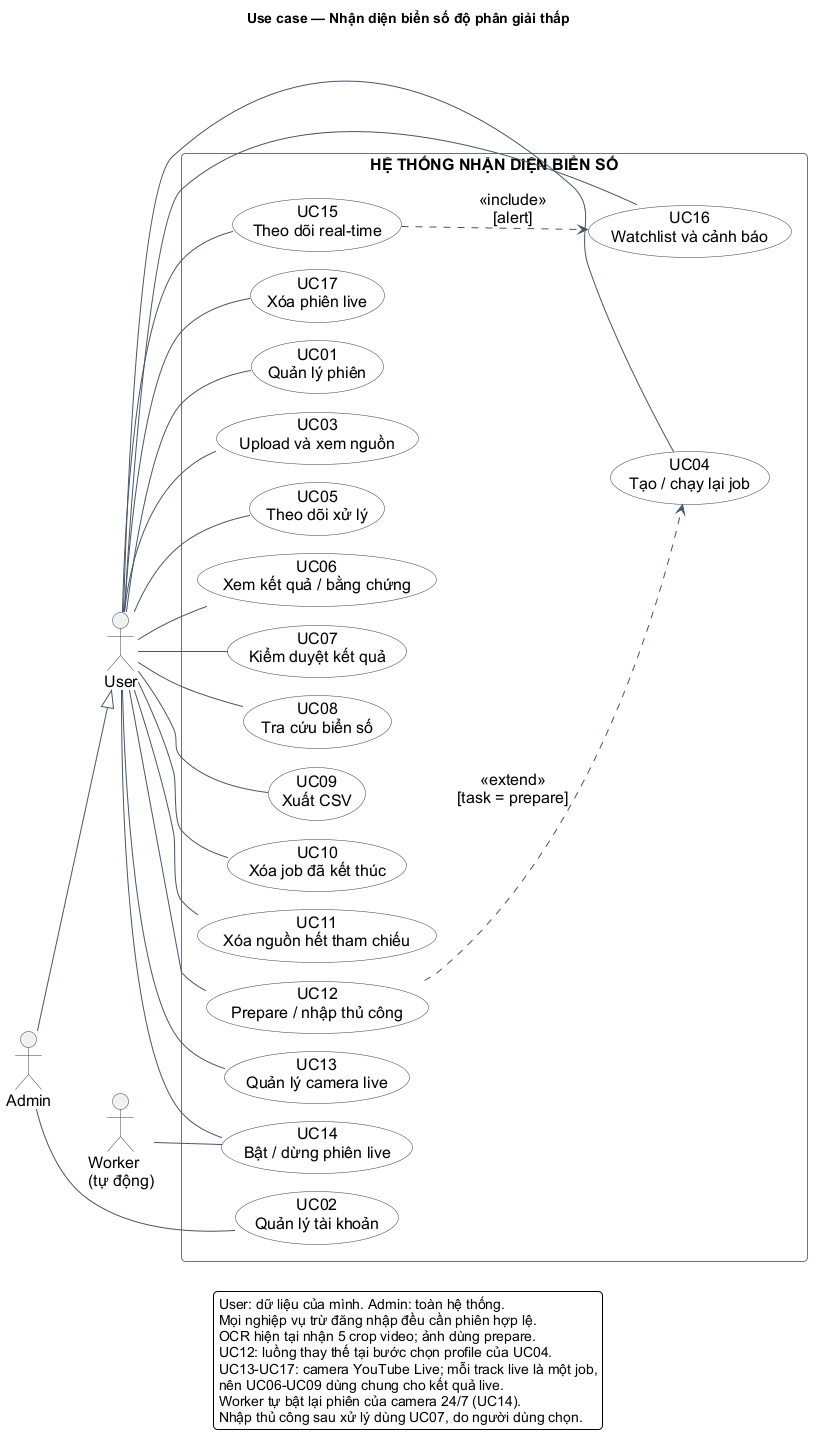

The diagram above was rendered by PlantUML. Its source (embedded in the PNG):
@startuml
!pragma layout smetana
left to right direction
skinparam defaultFontName Arial
skinparam defaultFontSize 16
skinparam backgroundColor white
skinparam shadowing false
skinparam roundCorner 8
skinparam ArrowColor #475569
skinparam ActorBorderColor #334155
skinparam UsecaseBorderColor #334155
skinparam UsecaseBackgroundColor #F8FAFC
skinparam RectangleBorderColor #64748B
skinparam packageStyle rectangle
skinparam nodesep 22
skinparam ranksep 36
scale max 1100 width
title Use case — Nhận diện biển số độ phân giải thấp

actor "User" as U
actor "Admin" as A
A --|> U

rectangle "HỆ THỐNG NHẬN DIỆN BIỂN SỐ" {
  usecase "UC01\nQuản lý phiên" as UC01
  usecase "UC02\nQuản lý tài khoản" as UC02
  usecase "UC03\nUpload và xem nguồn" as UC03
  usecase "UC04\nTạo / chạy lại job" as UC04
  usecase "UC05\nTheo dõi xử lý" as UC05
  usecase "UC06\nXem kết quả / bằng chứng" as UC06
  usecase "UC07\nKiểm duyệt kết quả" as UC07
  usecase "UC08\nTra cứu biển số" as UC08
  usecase "UC09\nXuất CSV" as UC09
  usecase "UC10\nXóa job đã kết thúc" as UC10
  usecase "UC11\nXóa nguồn hết tham chiếu" as UC11
  usecase "UC12\nPrepare / nhập thủ công" as UC12
  usecase "UC13\nQuản lý camera live" as UC13
  usecase "UC14\nBật / dừng phiên live" as UC14
  usecase "UC15\nTheo dõi real-time" as UC15
  usecase "UC16\nWatchlist và cảnh báo" as UC16
  usecase "UC17\nXóa phiên live" as UC17
}
actor "Worker\n(tự động)" as W

U -- UC01
A -- UC02
U -- UC03
U -- UC04
U -- UC05
U -- UC06
U -- UC07
U -- UC08
U -- UC09
U -- UC10
U -- UC11
U -- UC12
UC12 ..> UC04 : <<extend>>\n[task = prepare]
U -- UC13
U -- UC14
U -- UC15
U -- UC16
U -- UC17
W -- UC14
UC15 ..> UC16 : <<include>>\n[alert]

legend bottom
User: dữ liệu của mình. Admin: toàn hệ thống.
Mọi nghiệp vụ trừ đăng nhập đều cần phiên hợp lệ.
OCR hiện tại nhận 5 crop video; ảnh dùng prepare.
UC12: luồng thay thế tại bước chọn profile của UC04.
UC13-UC17: camera YouTube Live; mỗi track live là một job,
nên UC06-UC09 dùng chung cho kết quả live.
Worker tự bật lại phiên của camera 24/7 (UC14).
Nhập thủ công sau xử lý dùng UC07, do người dùng chọn.
endlegend
@enduml